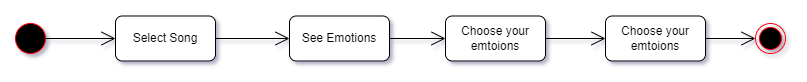

The diagram above was exported from draw.io. Its source (the exported page's mxGraphModel, read from the mxfile embedded in the PNG):
<mxGraphModel dx="1276" dy="606" grid="1" gridSize="10" guides="1" tooltips="1" connect="1" arrows="1" fold="1" page="1" pageScale="1" pageWidth="827" pageHeight="1169" math="0" shadow="0">
  <root>
    <mxCell id="0" />
    <mxCell id="1" parent="0" />
    <mxCell id="eE56fRcTvq2fknQPrmKP-1" value="Select Song" style="rounded=1;whiteSpace=wrap;html=1;" parent="1" vertex="1">
      <mxGeometry x="140" y="122.5" width="100" height="45" as="geometry" />
    </mxCell>
    <mxCell id="eE56fRcTvq2fknQPrmKP-2" value="" style="ellipse;html=1;fillColor=#000000;strokeColor=#ff0000;" parent="1" vertex="1">
      <mxGeometry x="40" y="130" width="30" height="30" as="geometry" />
    </mxCell>
    <mxCell id="eE56fRcTvq2fknQPrmKP-3" value="" style="ellipse;html=1;shape=endState;fillColor=#000000;strokeColor=#ff0000;" parent="1" vertex="1">
      <mxGeometry x="780" y="130" width="30" height="30" as="geometry" />
    </mxCell>
    <mxCell id="eE56fRcTvq2fknQPrmKP-4" value="See Emotions" style="rounded=1;whiteSpace=wrap;html=1;" parent="1" vertex="1">
      <mxGeometry x="314" y="122.5" width="100" height="45" as="geometry" />
    </mxCell>
    <mxCell id="eE56fRcTvq2fknQPrmKP-6" value="Choose your emtoions" style="rounded=1;whiteSpace=wrap;html=1;" parent="1" vertex="1">
      <mxGeometry x="470" y="122.5" width="100" height="45" as="geometry" />
    </mxCell>
    <mxCell id="eE56fRcTvq2fknQPrmKP-12" value="" style="endArrow=open;endFill=1;endSize=12;html=1;rounded=0;exitX=1;exitY=0.5;exitDx=0;exitDy=0;entryX=0;entryY=0.5;entryDx=0;entryDy=0;" parent="1" source="eE56fRcTvq2fknQPrmKP-1" target="eE56fRcTvq2fknQPrmKP-4" edge="1">
      <mxGeometry width="160" relative="1" as="geometry">
        <mxPoint x="200" y="133" as="sourcePoint" />
        <mxPoint x="280" y="83" as="targetPoint" />
        <Array as="points" />
      </mxGeometry>
    </mxCell>
    <mxCell id="eE56fRcTvq2fknQPrmKP-13" value="" style="endArrow=open;endFill=1;endSize=12;html=1;rounded=0;exitX=1;exitY=0.5;exitDx=0;exitDy=0;entryX=0;entryY=0.5;entryDx=0;entryDy=0;" parent="1" source="eE56fRcTvq2fknQPrmKP-4" target="eE56fRcTvq2fknQPrmKP-6" edge="1">
      <mxGeometry width="160" relative="1" as="geometry">
        <mxPoint x="200" y="178" as="sourcePoint" />
        <mxPoint x="280" y="253" as="targetPoint" />
        <Array as="points" />
      </mxGeometry>
    </mxCell>
    <mxCell id="eE56fRcTvq2fknQPrmKP-14" value="" style="endArrow=open;endFill=1;endSize=12;html=1;rounded=0;exitX=1;exitY=0.5;exitDx=0;exitDy=0;entryX=0;entryY=0.5;entryDx=0;entryDy=0;" parent="1" source="eE56fRcTvq2fknQPrmKP-2" target="eE56fRcTvq2fknQPrmKP-1" edge="1">
      <mxGeometry width="160" relative="1" as="geometry">
        <mxPoint x="70" y="180" as="sourcePoint" />
        <mxPoint x="120" y="180" as="targetPoint" />
        <Array as="points" />
      </mxGeometry>
    </mxCell>
    <mxCell id="v59CMJo1TA877CwNYfVe-2" value="Choose your emtoions" style="rounded=1;whiteSpace=wrap;html=1;" vertex="1" parent="1">
      <mxGeometry x="630" y="122.5" width="100" height="45" as="geometry" />
    </mxCell>
    <mxCell id="v59CMJo1TA877CwNYfVe-3" value="" style="endArrow=open;endFill=1;endSize=12;html=1;rounded=0;exitX=1;exitY=0.5;exitDx=0;exitDy=0;entryX=0;entryY=0.5;entryDx=0;entryDy=0;" edge="1" parent="1" source="eE56fRcTvq2fknQPrmKP-6" target="v59CMJo1TA877CwNYfVe-2">
      <mxGeometry width="160" relative="1" as="geometry">
        <mxPoint x="430" y="155" as="sourcePoint" />
        <mxPoint x="510" y="155" as="targetPoint" />
        <Array as="points" />
      </mxGeometry>
    </mxCell>
    <mxCell id="v59CMJo1TA877CwNYfVe-4" value="" style="endArrow=open;endFill=1;endSize=12;html=1;rounded=0;exitX=1;exitY=0.5;exitDx=0;exitDy=0;entryX=0;entryY=0.5;entryDx=0;entryDy=0;" edge="1" parent="1" source="v59CMJo1TA877CwNYfVe-2" target="eE56fRcTvq2fknQPrmKP-3">
      <mxGeometry width="160" relative="1" as="geometry">
        <mxPoint x="590" y="155" as="sourcePoint" />
        <mxPoint x="650" y="155" as="targetPoint" />
        <Array as="points" />
      </mxGeometry>
    </mxCell>
  </root>
</mxGraphModel>